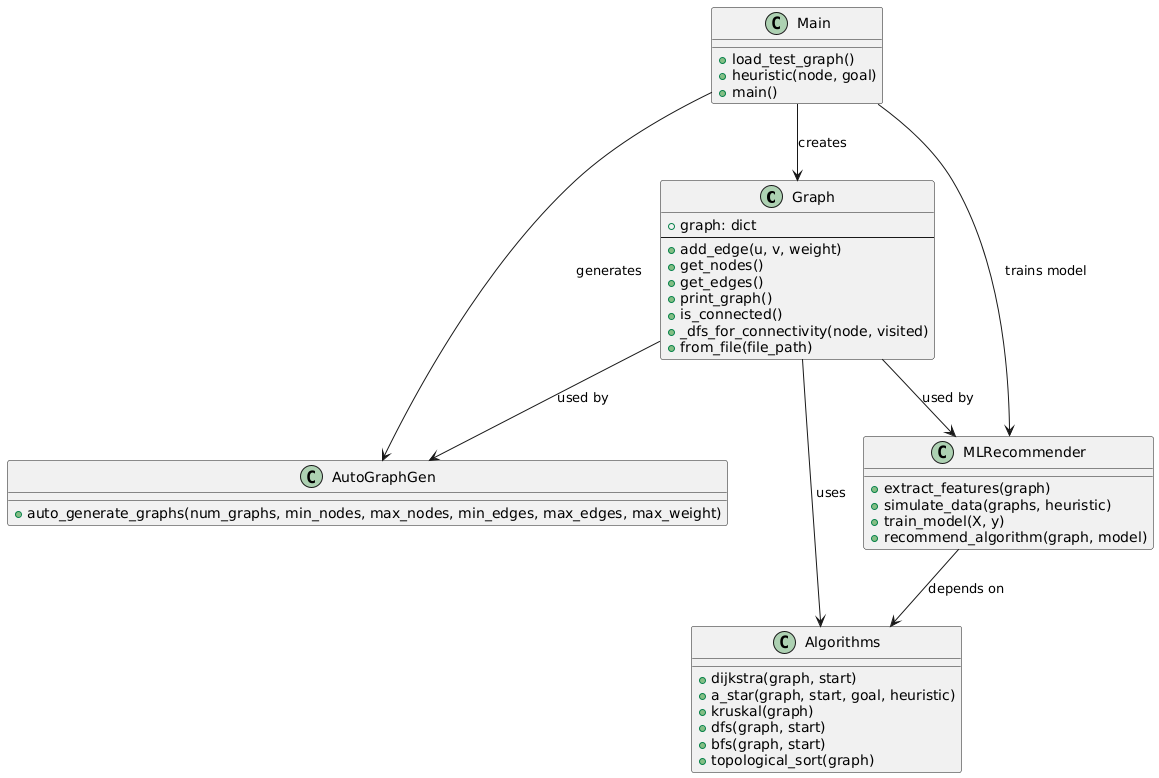

The diagram above was rendered by PlantUML. Its source (embedded in the PNG):
@startuml
class Graph {
    + graph: dict
    --
    + add_edge(u, v, weight)
    + get_nodes()
    + get_edges()
    + print_graph()
    + is_connected()
    + _dfs_for_connectivity(node, visited)
    + from_file(file_path)
}

class Algorithms {
    + dijkstra(graph, start)
    + a_star(graph, start, goal, heuristic)
    + kruskal(graph)
    + dfs(graph, start)
    + bfs(graph, start)
    + topological_sort(graph)
}

class AutoGraphGen {
    + auto_generate_graphs(num_graphs, min_nodes, max_nodes, min_edges, max_edges, max_weight)
}

class MLRecommender {
    + extract_features(graph)
    + simulate_data(graphs, heuristic)
    + train_model(X, y)
    + recommend_algorithm(graph, model)
}

class Main {
    + load_test_graph()
    + heuristic(node, goal)
    + main()
}

Graph --> Algorithms : uses
Graph --> MLRecommender : used by
Graph --> AutoGraphGen : used by
MLRecommender --> Algorithms : depends on
Main --> Graph : creates
Main --> MLRecommender : trains model
Main --> AutoGraphGen : generates
@enduml